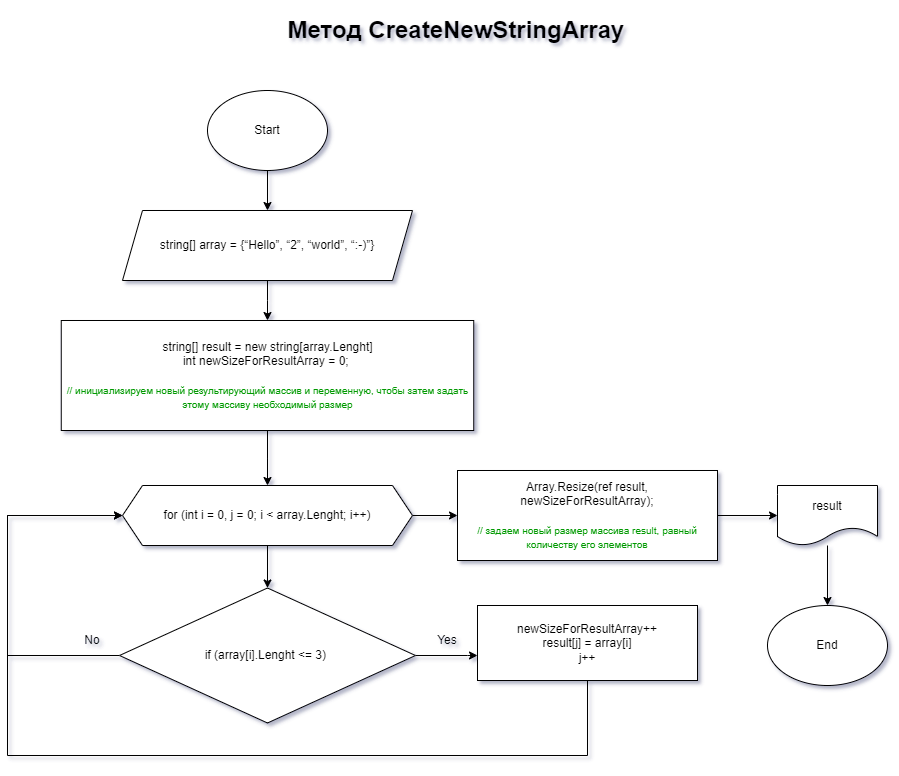

The diagram above was exported from draw.io. Its source (the exported page's mxGraphModel, read from the mxfile embedded in the PNG):
<mxGraphModel dx="1422" dy="793" grid="1" gridSize="10" guides="1" tooltips="1" connect="1" arrows="1" fold="1" page="1" pageScale="1" pageWidth="827" pageHeight="1169" background="#ffffff" math="0" shadow="1">
  <root>
    <mxCell id="0" />
    <mxCell id="1" parent="0" />
    <mxCell id="iafVEYMp-LKD_2lGOpQH-3" value="" style="edgeStyle=orthogonalEdgeStyle;rounded=0;orthogonalLoop=1;jettySize=auto;html=1;" parent="1" source="iafVEYMp-LKD_2lGOpQH-1" target="iafVEYMp-LKD_2lGOpQH-2" edge="1">
      <mxGeometry relative="1" as="geometry" />
    </mxCell>
    <mxCell id="iafVEYMp-LKD_2lGOpQH-1" value="Start" style="ellipse;whiteSpace=wrap;html=1;" parent="1" vertex="1">
      <mxGeometry x="360" y="100" width="120" height="80" as="geometry" />
    </mxCell>
    <mxCell id="I0376NIyIJt30MGOW8AR-9" value="" style="edgeStyle=orthogonalEdgeStyle;rounded=0;orthogonalLoop=1;jettySize=auto;html=1;" parent="1" source="iafVEYMp-LKD_2lGOpQH-2" target="I0376NIyIJt30MGOW8AR-4" edge="1">
      <mxGeometry relative="1" as="geometry" />
    </mxCell>
    <mxCell id="iafVEYMp-LKD_2lGOpQH-2" value="string[] array = {“Hello”, “2”, “world”, “:-)”}" style="shape=parallelogram;perimeter=parallelogramPerimeter;whiteSpace=wrap;html=1;fixedSize=1;" parent="1" vertex="1">
      <mxGeometry x="275" y="220" width="290" height="70" as="geometry" />
    </mxCell>
    <mxCell id="PauKjpuBZSTCRGfTKdFC-1" value="" style="edgeStyle=orthogonalEdgeStyle;rounded=0;orthogonalLoop=1;jettySize=auto;html=1;" edge="1" parent="1" source="I0376NIyIJt30MGOW8AR-1" target="I0376NIyIJt30MGOW8AR-3">
      <mxGeometry relative="1" as="geometry" />
    </mxCell>
    <mxCell id="PauKjpuBZSTCRGfTKdFC-9" value="" style="edgeStyle=orthogonalEdgeStyle;rounded=0;orthogonalLoop=1;jettySize=auto;html=1;" edge="1" parent="1" source="I0376NIyIJt30MGOW8AR-1" target="PauKjpuBZSTCRGfTKdFC-8">
      <mxGeometry relative="1" as="geometry" />
    </mxCell>
    <mxCell id="I0376NIyIJt30MGOW8AR-1" value="for (int i = 0, j = 0; i &amp;lt; array.Lenght; i++)" style="shape=hexagon;perimeter=hexagonPerimeter2;whiteSpace=wrap;html=1;fixedSize=1;" parent="1" vertex="1">
      <mxGeometry x="275" y="495" width="290" height="60" as="geometry" />
    </mxCell>
    <mxCell id="I0376NIyIJt30MGOW8AR-14" style="edgeStyle=orthogonalEdgeStyle;rounded=0;orthogonalLoop=1;jettySize=auto;html=1;entryX=0;entryY=0.5;entryDx=0;entryDy=0;" parent="1" source="I0376NIyIJt30MGOW8AR-3" target="I0376NIyIJt30MGOW8AR-1" edge="1">
      <mxGeometry relative="1" as="geometry">
        <Array as="points">
          <mxPoint x="160" y="665" />
          <mxPoint x="160" y="525" />
        </Array>
      </mxGeometry>
    </mxCell>
    <mxCell id="PauKjpuBZSTCRGfTKdFC-7" value="" style="edgeStyle=orthogonalEdgeStyle;rounded=0;orthogonalLoop=1;jettySize=auto;html=1;" edge="1" parent="1" source="I0376NIyIJt30MGOW8AR-3" target="I0376NIyIJt30MGOW8AR-5">
      <mxGeometry relative="1" as="geometry">
        <Array as="points">
          <mxPoint x="620" y="665" />
          <mxPoint x="620" y="665" />
        </Array>
      </mxGeometry>
    </mxCell>
    <mxCell id="I0376NIyIJt30MGOW8AR-3" value="if (array[i].Lenght &amp;lt;= 3)&amp;nbsp;" style="rhombus;whiteSpace=wrap;html=1;" parent="1" vertex="1">
      <mxGeometry x="272" y="597.5" width="296" height="135" as="geometry" />
    </mxCell>
    <mxCell id="PauKjpuBZSTCRGfTKdFC-12" value="" style="edgeStyle=orthogonalEdgeStyle;rounded=0;orthogonalLoop=1;jettySize=auto;html=1;fontSize=10;fontColor=#009900;" edge="1" parent="1" source="I0376NIyIJt30MGOW8AR-4" target="I0376NIyIJt30MGOW8AR-1">
      <mxGeometry relative="1" as="geometry" />
    </mxCell>
    <mxCell id="I0376NIyIJt30MGOW8AR-4" value="string[] result = new string[array.Lenght]&lt;br&gt;int newSizeForResultArray = 0;&amp;nbsp;&lt;br&gt;&lt;br&gt;&lt;font style=&quot;font-size: 10px;&quot; color=&quot;#009900&quot;&gt;// инициализируем новый результирующий массив и переменную, чтобы затем задать этому массиву необходимый размер&lt;/font&gt;" style="rounded=0;whiteSpace=wrap;html=1;" parent="1" vertex="1">
      <mxGeometry x="213.75" y="330" width="412.5" height="110" as="geometry" />
    </mxCell>
    <mxCell id="I0376NIyIJt30MGOW8AR-15" style="edgeStyle=orthogonalEdgeStyle;rounded=0;orthogonalLoop=1;jettySize=auto;html=1;entryX=0;entryY=0.5;entryDx=0;entryDy=0;" parent="1" source="I0376NIyIJt30MGOW8AR-5" target="I0376NIyIJt30MGOW8AR-1" edge="1">
      <mxGeometry relative="1" as="geometry">
        <Array as="points">
          <mxPoint x="740" y="765" />
          <mxPoint x="160" y="765" />
          <mxPoint x="160" y="525" />
        </Array>
      </mxGeometry>
    </mxCell>
    <mxCell id="I0376NIyIJt30MGOW8AR-5" value="newSizeForResultArray++&lt;br&gt;result[j] = array[i]&lt;br&gt;j++" style="rounded=0;whiteSpace=wrap;html=1;" parent="1" vertex="1">
      <mxGeometry x="630" y="615" width="220" height="75" as="geometry" />
    </mxCell>
    <mxCell id="PauKjpuBZSTCRGfTKdFC-4" value="" style="edgeStyle=orthogonalEdgeStyle;rounded=0;orthogonalLoop=1;jettySize=auto;html=1;" edge="1" parent="1" source="I0376NIyIJt30MGOW8AR-16" target="PauKjpuBZSTCRGfTKdFC-3">
      <mxGeometry relative="1" as="geometry" />
    </mxCell>
    <mxCell id="I0376NIyIJt30MGOW8AR-16" value="result" style="shape=document;whiteSpace=wrap;html=1;boundedLbl=1;" parent="1" vertex="1">
      <mxGeometry x="930" y="495" width="100" height="60" as="geometry" />
    </mxCell>
    <mxCell id="PauKjpuBZSTCRGfTKdFC-2" value="Yes" style="text;html=1;strokeColor=none;fillColor=none;align=center;verticalAlign=middle;whiteSpace=wrap;rounded=0;" vertex="1" parent="1">
      <mxGeometry x="570" y="635" width="60" height="30" as="geometry" />
    </mxCell>
    <mxCell id="PauKjpuBZSTCRGfTKdFC-3" value="End" style="ellipse;whiteSpace=wrap;html=1;" vertex="1" parent="1">
      <mxGeometry x="920" y="615" width="120" height="80" as="geometry" />
    </mxCell>
    <mxCell id="PauKjpuBZSTCRGfTKdFC-5" value="No" style="text;html=1;strokeColor=none;fillColor=none;align=center;verticalAlign=middle;whiteSpace=wrap;rounded=0;" vertex="1" parent="1">
      <mxGeometry x="215" y="635" width="60" height="30" as="geometry" />
    </mxCell>
    <mxCell id="PauKjpuBZSTCRGfTKdFC-10" value="" style="edgeStyle=orthogonalEdgeStyle;rounded=0;orthogonalLoop=1;jettySize=auto;html=1;" edge="1" parent="1" source="PauKjpuBZSTCRGfTKdFC-8" target="I0376NIyIJt30MGOW8AR-16">
      <mxGeometry relative="1" as="geometry" />
    </mxCell>
    <mxCell id="PauKjpuBZSTCRGfTKdFC-8" value="Array.Resize(ref result, newSizeForResultArray);&lt;br&gt;&lt;br&gt;&lt;font style=&quot;font-size: 10px;&quot; color=&quot;#009900&quot;&gt;// задаем новый размер массива result, равный количеству его элементов&lt;/font&gt;" style="rounded=0;whiteSpace=wrap;html=1;" vertex="1" parent="1">
      <mxGeometry x="610" y="480" width="260" height="90" as="geometry" />
    </mxCell>
    <mxCell id="PauKjpuBZSTCRGfTKdFC-11" value="&lt;h1&gt;Метод CreateNewStringArray&lt;/h1&gt;" style="text;html=1;strokeColor=none;fillColor=none;spacing=5;spacingTop=-20;whiteSpace=wrap;overflow=hidden;rounded=0;align=center;" vertex="1" parent="1">
      <mxGeometry x="414" y="20" width="390" height="40" as="geometry" />
    </mxCell>
  </root>
</mxGraphModel>